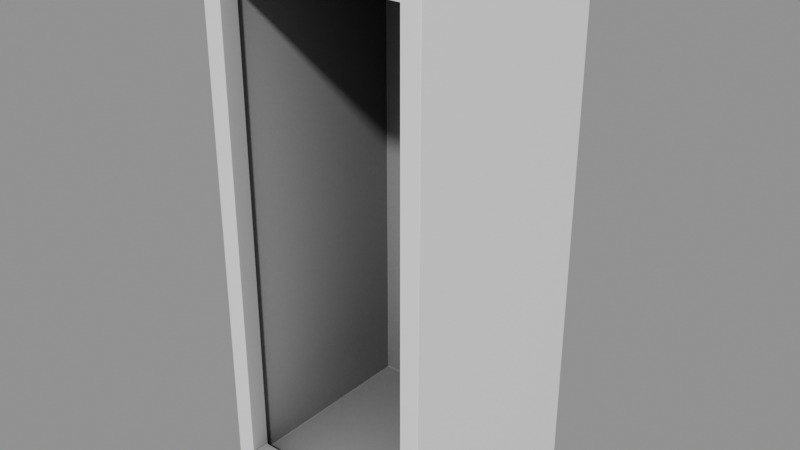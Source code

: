 # Source: BathRoom_Seats_seat6.blend  (saved by Blender 5.2.45; exported with 4.5.12 LTS)
import bpy
from mathutils import Matrix  # noqa: F401  (used for matrix-valued properties, if any)

bpy.ops.wm.read_factory_settings(use_empty=True)
scene = bpy.context.scene
scene.name = 'Scene'

# ---- collections
col_bathroom_seats_seat6 = bpy.data.collections.new('BathRoom_Seats_seat6'); scene.collection.children.link(col_bathroom_seats_seat6)

# ---- materials (node trees are filled in below, after node groups)
mat_ao_bake = bpy.data.materials.new('AO-bake')
mat_ao_bake.use_backface_culling_lightprobe_volume = False

# ---- node groups
ng_gltf_settings_001 = bpy.data.node_groups.new('glTF Settings.001', 'ShaderNodeTree')
_s = ng_gltf_settings_001.interface.new_socket(name='Occlusion', in_out='INPUT', socket_type='NodeSocketFloat')
_s.subtype = 'FACTOR'
_s.default_value = 1.0
_s.min_value = 0.0
_s.max_value = 1.0
_N = ng_gltf_settings_001.nodes; _L = ng_gltf_settings_001.links
n0 = _N.new('NodeGroupInput'); n0.name = 'Group Input'; n0.location = (-200, 0)
n1 = _N.new('NodeGroupOutput'); n1.name = 'Group Output'; n1.location = (-2, -8)
n1.is_active_output = True

# ---- material node trees
mat_ao_bake.use_nodes = True; mat_ao_bake.node_tree.nodes.clear()
_N = mat_ao_bake.node_tree.nodes; _L = mat_ao_bake.node_tree.links
n0 = _N.new('ShaderNodeOutputMaterial'); n0.name = 'Material Output'; n0.location = (340, 260)
n1 = _N.new('ShaderNodeAmbientOcclusion'); n1.name = 'Ambient Occlusion'; n1.location = (-220, 200)
n1.inputs[1].default_value = 2.0
n2 = _N.new('ShaderNodeBsdfPrincipled'); n2.name = 'Principled BSDF'; n2.location = (60, 260)
n2.distribution = 'GGX'
n2.subsurface_method = 'BURLEY'
n2.inputs[3].default_value = 1.45
n2.inputs[27].default_value = (0.0, 0.0, 0.0, 1.0)
n2.inputs[28].default_value = 1.0
n3 = _N.new('ShaderNodeGroup'); n3.name = 'Group'; n3.location = (800, 260)
n3.width = 208
n3.node_tree = ng_gltf_settings_001
n3.inputs[0].default_value = 1.0
_L.new(n2.outputs[0], n0.inputs[0])
_L.new(n1.outputs[0], n2.inputs[0])
n0.is_active_output = True

# ---- meshes
me_plane_061 = bpy.data.meshes.new('Plane.061')
me_plane_061.from_pydata([(-0.445, 0.0, 0.0), (-0.445, -0.8886, 0.0), (0.445, 0.0, 0.0), (0.445, -0.8886, 0.0), (0.445, 0.0, 2.101), (0.445, -0.8886, 2.101), (-0.445, 0.0, 2.101), (-0.445, -0.8886, 2.101), (0.3692, 0.0, 0.0), (0.3692, -0.8886, 0.0), (-0.3692, 0.0, 0.0), (-0.3692, -0.8886, 0.0), (-0.3692, 0.0, 2.101), (-0.3692, -0.8886, 2.101), (0.3692, 0.0, 2.101), (0.3692, -0.8886, 2.101), (-0.445, 0.0, 0.1096), (-0.445, -0.8886, 0.1096), (-0.445, -0.8886, 2.025), (-0.445, 0.0, 2.025), (0.445, 0.0, 2.025), (0.445, -0.8886, 2.025), (0.445, 0.0, 0.1096), (0.445, -0.8886, 0.1096), (-0.3692, -0.8886, 2.025), (-0.3692, 0.0, 2.025), (-0.3692, -0.8886, 0.1096), (-0.3692, 0.0, 0.1096), (0.3692, 0.0, 2.025), (0.3692, -0.8886, 2.025), (0.3692, -0.8886, 0.1096), (0.3692, 0.0, 0.1096), (-0.3692, -0.8117, 2.025), (-0.3692, -0.8117, 0.1096), (0.3692, -0.8117, 2.025), (0.3692, -0.8117, 0.1096), (-0.4216, -0.8117, 2.076), (-0.4216, -0.8117, 0.0363), (0.4216, -0.8117, 2.076), (0.4216, -0.8117, 0.0363), (-0.4216, -0.01914, 2.076), (-0.4216, -0.01914, 0.0363), (0.4216, -0.01914, 2.076), (0.445, 0.0, 1.293), (0.445, -0.8886, 1.293), (0.3692, -0.8886, 1.293), (0.3692, 0.0, 1.293), (-0.3692, -0.8886, 1.293), (-0.3692, 0.0, 1.293), (-0.445, 0.0, 1.293), (-0.445, -0.8886, 1.293), (0.3692, -0.8117, 1.293), (-0.3692, -0.8117, 1.293), (0.4216, -0.8117, 1.296), (-0.4216, -0.8117, 1.296), (-0.4216, -0.01914, 1.296), (0.4216, -0.01914, 1.296), (0.2741, -0.01914, 1.296), (0.2741, -0.2624, 2.076), (-0.4216, -0.2624, 1.296), (0.4216, -0.2624, 1.296), (0.4216, -0.2624, 0.0363), (-0.4216, -0.2624, 0.0363), (0.2401, 0.0, 2.101), (0.2401, -0.8886, 2.101), (0.2401, 0.0, 0.0), (0.2401, -0.8886, 0.0), (0.2401, 0.0, 0.1096), (0.2401, -0.8886, 0.1096), (0.2401, 0.0, 2.025), (0.2401, -0.8886, 2.025), (0.2401, -0.8117, 0.1096), (0.2401, -0.8117, 2.025), (0.2741, -0.8117, 0.0363), (0.2741, -0.8117, 2.076), (0.2741, -0.01914, 0.0363), (0.2741, -0.01914, 2.076), (0.2401, 0.0, 1.293), (0.4216, -0.2624, 2.076), (-0.4216, -0.2624, 2.076), (0.2741, -0.1341, 1.296), (0.4023, -0.2624, 1.296), (0.2839, -0.1832, 1.296), (0.3117, -0.2248, 1.296), (0.3532, -0.2526, 1.296), (0.4023, -0.2624, 0.0363), (0.2741, -0.1341, 0.0363), (0.1459, -0.2624, 0.0363), (0.2741, -0.3906, 0.0363), (0.3532, -0.2526, 0.0363), (0.3117, -0.2248, 0.0363), (0.2839, -0.1832, 0.0363)], [], [(36, 54, 59, 79), (65, 66, 11, 10), (8, 2, 3, 9), (4, 14, 15, 5), (0, 10, 11, 1), (12, 6, 7, 13), (43, 20, 21, 44), (49, 16, 17, 50), (6, 19, 18, 7), (16, 0, 1, 17), (20, 4, 5, 21), (64, 13, 24, 70), (63, 69, 25, 12), (1, 11, 26, 17), (0, 16, 27, 10), (9, 3, 23, 30), (8, 31, 22, 2), (68, 26, 11, 66), (67, 65, 10, 27), (29, 21, 5, 15), (28, 14, 4, 20), (44, 21, 29, 45), (43, 46, 28, 20), (77, 46, 31, 67), (47, 24, 18, 50), (48, 49, 19, 25), (18, 24, 13, 7), (19, 6, 12, 25), (45, 29, 34, 51), (70, 24, 32, 72), (68, 30, 35, 71), (47, 26, 33, 52), (71, 35, 39, 73), (51, 34, 38, 53), (72, 32, 36, 74), (52, 33, 37, 54), (58, 79, 40, 76), (59, 62, 41, 55), (60, 78, 42, 56), (57, 76, 40, 55), (75, 57, 55, 41), (79, 59, 55, 40), (32, 52, 54, 36), (35, 51, 53, 39), (24, 47, 52, 32), (30, 45, 51, 35), (27, 16, 49, 48), (26, 47, 50, 17), (69, 28, 46, 77), (22, 31, 46, 43), (23, 44, 45, 30), (2, 22, 23, 3), (19, 49, 50, 18), (73, 39, 61, 85, 88), (75, 86, 80, 57), (85, 61, 60, 81), (74, 36, 79, 58), (54, 37, 62, 59), (62, 87, 86, 75, 41), (13, 64, 63, 12), (38, 74, 58, 78), (9, 66, 65, 8), (63, 64, 15, 14), (25, 69, 77, 48), (56, 42, 76, 57), (37, 73, 88, 87, 62), (78, 58, 76, 42), (34, 72, 74, 38), (33, 71, 73, 37), (26, 68, 71, 33), (29, 70, 72, 34), (48, 77, 67, 27), (31, 8, 65, 67), (30, 68, 66, 9), (14, 28, 69, 63), (15, 64, 70, 29), (53, 38, 78, 60), (39, 53, 60, 61), (22, 43, 44, 23), (85, 89, 90, 91, 86, 87, 88), (80, 86, 91, 82), (82, 91, 90, 83), (83, 90, 89, 84), (84, 89, 85, 81), (80, 82, 83, 84, 81, 60, 56, 57)])
_uv = me_plane_061.uv_layers.new(name='UVMap')
_uv.uv.foreach_set('vector', [0.0, 0.07763, 0.0, 0.07763, 0.0, 0.07763, 0.0, 0.07763, 0.0, 0.7746, 0.0, 0.7746, 0.0, 0.07763, 0.0, 0.07763, 0.0, 0.9224, 0.0, 1.0, 0.0, 1.0, 0.0, 0.9224, 0.0, 1.0, 0.0, 0.9224, 0.0, 0.9224, 0.0, 1.0, 0.0, 0.0, 0.0, 0.07763, 0.0, 0.07763, 0.0, 0.0, 0.0, 0.07763, 0.0, 0.0, 0.0, 0.0, 0.0, 0.07763, 0.0, 1.0, 0.0, 1.0, 0.0, 1.0, 0.0, 1.0, 0.0, 0.0, 0.0, 0.0, 0.0, 0.0, 0.0, 0.0, 0.0, 0.0, 0.0, 0.0, 0.0, 0.0, 0.0, 0.0, 0.0, 0.0, 0.0, 0.0, 0.0, 0.0, 0.0, 0.0, 0.0, 1.0, 0.0, 1.0, 0.0, 1.0, 0.0, 1.0, 0.0, 0.7746, 0.0, 0.07763, 0.0, 0.07763, 0.0, 0.7746, 0.0, 0.7746, 0.0, 0.7746, 0.0, 0.07763, 0.0, 0.07763, 0.0, 0.0, 0.0, 0.07763, 0.0, 0.07763, 0.0, 0.0, 0.0, 0.0, 0.0, 0.0, 0.0, 0.07763, 0.0, 0.07763, 0.0, 0.9224, 0.0, 1.0, 0.0, 1.0, 0.0, 0.9224, 0.0, 0.9224, 0.0, 0.9224, 0.0, 1.0, 0.0, 1.0, 0.0, 0.7746, 0.0, 0.07763, 0.0, 0.07763, 0.0, 0.7746, 0.0, 0.7746, 0.0, 0.7746, 0.0, 0.07763, 0.0, 0.07763, 0.0, 0.9224, 0.0, 1.0, 0.0, 1.0, 0.0, 0.9224, 0.0, 0.9224, 0.0, 0.9224, 0.0, 1.0, 0.0, 1.0, 0.0, 1.0, 0.0, 1.0, 0.0, 0.9224, 0.0, 0.9224, 0.0, 1.0, 0.0, 0.9224, 0.0, 0.9224, 0.0, 1.0, 0.0, 0.7746, 0.0, 0.9224, 0.0, 0.9224, 0.0, 0.7746, 0.0, 0.07763, 0.0, 0.07763, 0.0, 0.0, 0.0, 0.0, 0.0, 0.07763, 0.0, 0.0, 0.0, 0.0, 0.0, 0.07763, 0.0, 0.0, 0.0, 0.07763, 0.0, 0.07763, 0.0, 0.0, 0.0, 0.0, 0.0, 0.0, 0.0, 0.07763, 0.0, 0.07763, 0.0, 0.9224, 0.0, 0.9224, 0.0, 0.9224, 0.0, 0.9224, 0.0, 0.7746, 0.0, 0.07763, 0.0, 0.07763, 0.0, 0.7746, 0.0, 0.7746, 0.0, 0.9224, 0.0, 0.9224, 0.0, 0.7746, 0.0, 0.07763, 0.0, 0.07763, 0.0, 0.07763, 0.0, 0.07763, 0.0, 0.7746, 0.0, 0.9224, 0.0, 0.9224, 0.0, 0.7746, 0.0, 0.9224, 0.0, 0.9224, 0.0, 0.9224, 0.0, 0.9224, 0.0, 0.7746, 0.0, 0.07763, 0.0, 0.07763, 0.0, 0.7746, 0.0, 0.07763, 0.0, 0.07763, 0.0, 0.07763, 0.0, 0.07763, 0.0, 0.7746, 0.0, 0.07763, 0.0, 0.07763, 0.0, 0.7746, 0.0, 0.07763, 0.0, 0.07763, 0.0, 0.07763, 0.0, 0.07763, 0.0, 0.9224, 0.0, 0.9224, 0.0, 0.9224, 0.0, 0.9224, 0.0, 0.7746, 0.0, 0.7746, 0.0, 0.07763, 0.0, 0.07763, 0.0, 0.7746, 0.0, 0.7746, 0.0, 0.07763, 0.0, 0.07763, 0.0, 0.07763, 0.0, 0.07763, 0.0, 0.07763, 0.0, 0.07763, 0.0, 0.07763, 0.0, 0.07763, 0.0, 0.07763, 0.0, 0.07763, 0.0, 0.9224, 0.0, 0.9224, 0.0, 0.9224, 0.0, 0.9224, 0.0, 0.07763, 0.0, 0.07763, 0.0, 0.07763, 0.0, 0.07763, 0.0, 0.9224, 0.0, 0.9224, 0.0, 0.9224, 0.0, 0.9224, 0.0, 0.07763, 0.0, 0.0, 0.0, 0.0, 0.0, 0.07763, 0.0, 0.07763, 0.0, 0.07763, 0.0, 0.0, 0.0, 0.0, 0.0, 0.7746, 0.0, 0.9224, 0.0, 0.9224, 0.0, 0.7746, 0.0, 1.0, 0.0, 0.9224, 0.0, 0.9224, 0.0, 1.0, 0.0, 1.0, 0.0, 1.0, 0.0, 0.9224, 0.0, 0.9224, 0.0, 1.0, 0.0, 1.0, 0.0, 1.0, 0.0, 1.0, 0.0, 0.0, 0.0, 0.0, 0.0, 0.0, 0.0, 0.0, 0.0, 0.7746, 0.0, 0.9224, 0.0, 0.9224, 0.0, 0.9031, 0.0, 0.7746, 0.0, 0.7746, 0.0, 0.7746, 0.0, 0.7746, 0.0, 0.7746, 0.0, 0.9031, 0.0, 0.9224, 0.0, 0.9224, 0.0, 0.9031, 0.0, 0.7746, 0.0, 0.07763, 0.0, 0.07763, 0.0, 0.7746, 0.0, 0.07763, 0.0, 0.07763, 0.0, 0.07763, 0.0, 0.07763, 0.0, 0.07763, 0.0, 0.6462, 0.0, 0.7746, 0.0, 0.7746, 0.0, 0.07763, 0.0, 0.07763, 0.0, 0.7746, 0.0, 0.7746, 0.0, 0.07763, 0.0, 0.9224, 0.0, 0.7746, 0.0, 0.7746, 0.0, 0.9224, 0.0, 0.9224, 0.0, 0.7746, 0.0, 0.7746, 0.0, 0.9224, 0.0, 0.7746, 0.0, 0.7746, 0.0, 0.9224, 0.0, 0.9224, 0.0, 0.07763, 0.0, 0.7746, 0.0, 0.7746, 0.0, 0.07763, 0.0, 0.9224, 0.0, 0.9224, 0.0, 0.7746, 0.0, 0.7746, 0.0, 0.07763, 0.0, 0.7746, 0.0, 0.7746, 0.0, 0.6462, 0.0, 0.07763, 0.0, 0.9224, 0.0, 0.7746, 0.0, 0.7746, 0.0, 0.9224, 0.0, 0.9224, 0.0, 0.7746, 0.0, 0.7746, 0.0, 0.9224, 0.0, 0.07763, 0.0, 0.7746, 0.0, 0.7746, 0.0, 0.07763, 0.0, 0.07763, 0.0, 0.7746, 0.0, 0.7746, 0.0, 0.07763, 0.0, 0.9224, 0.0, 0.7746, 0.0, 0.7746, 0.0, 0.9224, 0.0, 0.07763, 0.0, 0.7746, 0.0, 0.7746, 0.0, 0.07763, 0.0, 0.9224, 0.0, 0.9224, 0.0, 0.7746, 0.0, 0.7746, 0.0, 0.9224, 0.0, 0.7746, 0.0, 0.7746, 0.0, 0.9224, 0.0, 0.9224, 0.0, 0.9224, 0.0, 0.7746, 0.0, 0.7746, 0.0, 0.9224, 0.0, 0.7746, 0.0, 0.7746, 0.0, 0.9224, 0.0, 0.9224, 0.0, 0.9224, 0.0, 0.9224, 0.0, 0.9224, 0.0, 0.9224, 0.0, 0.9224, 0.0, 0.9224, 0.0, 0.9224, 0.0, 1.0, 0.0, 1.0, 0.0, 1.0, 0.0, 1.0, 0.0, 0.9031, 0.0, 0.8539, 0.0, 0.8123, 0.0, 0.7844, 0.0, 0.7746, 0.0, 0.6462, 0.0, 0.7746, 0.0, 0.7746, 0.0, 0.7746, 0.0, 0.7746, 0.0, 0.7779, 0.0, 0.7779, 0.0, 0.7746, 0.0, 0.7746, 0.0, 0.7872, 0.0, 0.7872, 0.0, 0.7746, 0.0, 0.8539, 0.0, 0.8539, 0.0, 0.8539, 0.0, 0.8539, 0.0, 0.9031, 0.0, 0.9031, 0.0, 0.7746, 0.0, 0.7779, 0.0, 0.7872, 0.0, 0.8539, 0.0, 0.9031, 0.0, 0.9224, 0.0, 0.9224, 0.0, 0.7746])
_uv.active_render = True
_uv = me_plane_061.uv_layers.new(name='tile')
_uv.uv.foreach_set('vector', [0.0, 0.07763, 0.0, 0.07763, 0.0, 0.07763, 0.0, 0.07763, 0.0, 0.7746, 0.0, 0.7746, 0.0, 0.07763, 0.0, 0.07763, 0.0, 0.9224, 0.0, 1.0, 0.0, 1.0, 0.0, 0.9224, 0.0, 1.0, 0.0, 0.9224, 0.0, 0.9224, 0.0, 1.0, 0.0, 0.0, 0.0, 0.07763, 0.0, 0.07763, 0.0, 0.0, 0.0, 0.07763, 0.0, 0.0, 0.0, 0.0, 0.0, 0.07763, 0.0, 1.0, 0.0, 1.0, 0.0, 1.0, 0.0, 1.0, 0.0, 0.0, 0.0, 0.0, 0.0, 0.0, 0.0, 0.0, 0.0, 0.0, 0.0, 0.0, 0.0, 0.0, 0.0, 0.0, 0.0, 0.0, 0.0, 0.0, 0.0, 0.0, 0.0, 0.0, 0.0, 1.0, 0.0, 1.0, 0.0, 1.0, 0.0, 1.0, 0.0, 0.7746, 0.0, 0.07763, 0.0, 0.07763, 0.0, 0.7746, 0.0, 0.7746, 0.0, 0.7746, 0.0, 0.07763, 0.0, 0.07763, 0.0, 0.0, 0.0, 0.07763, 0.0, 0.07763, 0.0, 0.0, 0.0, 0.0, 0.0, 0.0, 0.0, 0.07763, 0.0, 0.07763, 0.0, 0.9224, 0.0, 1.0, 0.0, 1.0, 0.0, 0.9224, 0.0, 0.9224, 0.0, 0.9224, 0.0, 1.0, 0.0, 1.0, 0.0, 0.7746, 0.0, 0.07763, 0.0, 0.07763, 0.0, 0.7746, 0.0, 0.7746, 0.0, 0.7746, 0.0, 0.07763, 0.0, 0.07763, 0.0, 0.9224, 0.0, 1.0, 0.0, 1.0, 0.0, 0.9224, 0.0, 0.9224, 0.0, 0.9224, 0.0, 1.0, 0.0, 1.0, 0.0, 1.0, 0.0, 1.0, 0.0, 0.9224, 0.0, 0.9224, 0.0, 1.0, 0.0, 0.9224, 0.0, 0.9224, 0.0, 1.0, 0.0, 0.7746, 0.0, 0.9224, 0.0, 0.9224, 0.0, 0.7746, 0.0, 0.07763, 0.0, 0.07763, 0.0, 0.0, 0.0, 0.0, 0.0, 0.07763, 0.0, 0.0, 0.0, 0.0, 0.0, 0.07763, 0.0, 0.0, 0.0, 0.07763, 0.0, 0.07763, 0.0, 0.0, 0.0, 0.0, 0.0, 0.0, 0.0, 0.07763, 0.0, 0.07763, 0.0, 0.9224, 0.0, 0.9224, 0.0, 0.9224, 0.0, 0.9224, 0.0, 0.7746, 0.0, 0.07763, 0.0, 0.07763, 0.0, 0.7746, 0.0, 0.7746, 0.0, 0.9224, 0.0, 0.9224, 0.0, 0.7746, 0.0, 0.07763, 0.0, 0.07763, 0.0, 0.07763, 0.0, 0.07763, 0.0, 0.7746, 0.0, 0.9224, 0.0, 0.9224, 0.0, 0.7746, 0.0, 0.9224, 0.0, 0.9224, 0.0, 0.9224, 0.0, 0.9224, 0.0, 0.7746, 0.0, 0.07763, 0.0, 0.07763, 0.0, 0.7746, 0.0, 0.07763, 0.0, 0.07763, 0.0, 0.07763, 0.0, 0.07763, 0.0, 0.7746, 0.0, 0.07763, 0.0, 0.07763, 0.0, 0.7746, 0.0, 0.07763, 0.0, 0.07763, 0.0, 0.07763, 0.0, 0.07763, 0.0, 0.9224, 0.0, 0.9224, 0.0, 0.9224, 0.0, 0.9224, 0.0, 0.7746, 0.0, 0.7746, 0.0, 0.07763, 0.0, 0.07763, 0.0, 0.7746, 0.0, 0.7746, 0.0, 0.07763, 0.0, 0.07763, 0.0, 0.07763, 0.0, 0.07763, 0.0, 0.07763, 0.0, 0.07763, 0.0, 0.07763, 0.0, 0.07763, 0.0, 0.07763, 0.0, 0.07763, 0.0, 0.9224, 0.0, 0.9224, 0.0, 0.9224, 0.0, 0.9224, 0.0, 0.07763, 0.0, 0.07763, 0.0, 0.07763, 0.0, 0.07763, 0.0, 0.9224, 0.0, 0.9224, 0.0, 0.9224, 0.0, 0.9224, 0.0, 0.07763, 0.0, 0.0, 0.0, 0.0, 0.0, 0.07763, 0.0, 0.07763, 0.0, 0.07763, 0.0, 0.0, 0.0, 0.0, 0.0, 0.7746, 0.0, 0.9224, 0.0, 0.9224, 0.0, 0.7746, 0.0, 1.0, 0.0, 0.9224, 0.0, 0.9224, 0.0, 1.0, 0.0, 1.0, 0.0, 1.0, 0.0, 0.9224, 0.0, 0.9224, 0.0, 1.0, 0.0, 1.0, 0.0, 1.0, 0.0, 1.0, 0.0, 0.0, 0.0, 0.0, 0.0, 0.0, 0.0, 0.0, 0.0, 0.7746, 0.0, 0.9224, 0.0, 0.9224, 0.0, 0.9031, 0.0, 0.7746, 0.0, 0.7746, 0.0, 0.7746, 0.0, 0.7746, 0.0, 0.7746, 0.0, 0.9031, 0.0, 0.9224, 0.0, 0.9224, 0.0, 0.9031, 0.0, 0.7746, 0.0, 0.07763, 0.0, 0.07763, 0.0, 0.7746, 0.0, 0.07763, 0.0, 0.07763, 0.0, 0.07763, 0.0, 0.07763, 0.0, 0.07763, 0.0, 0.6462, 0.0, 0.7746, 0.0, 0.7746, 0.0, 0.07763, 0.0, 0.07763, 0.0, 0.7746, 0.0, 0.7746, 0.0, 0.07763, 0.0, 0.9224, 0.0, 0.7746, 0.0, 0.7746, 0.0, 0.9224, 0.0, 0.9224, 0.0, 0.7746, 0.0, 0.7746, 0.0, 0.9224, 0.0, 0.7746, 0.0, 0.7746, 0.0, 0.9224, 0.0, 0.9224, 0.0, 0.07763, 0.0, 0.7746, 0.0, 0.7746, 0.0, 0.07763, 0.0, 0.9224, 0.0, 0.9224, 0.0, 0.7746, 0.0, 0.7746, 0.0, 0.07763, 0.0, 0.7746, 0.0, 0.7746, 0.0, 0.6462, 0.0, 0.07763, 0.0, 0.9224, 0.0, 0.7746, 0.0, 0.7746, 0.0, 0.9224, 0.0, 0.9224, 0.0, 0.7746, 0.0, 0.7746, 0.0, 0.9224, 0.0, 0.07763, 0.0, 0.7746, 0.0, 0.7746, 0.0, 0.07763, 0.0, 0.07763, 0.0, 0.7746, 0.0, 0.7746, 0.0, 0.07763, 0.0, 0.9224, 0.0, 0.7746, 0.0, 0.7746, 0.0, 0.9224, 0.0, 0.07763, 0.0, 0.7746, 0.0, 0.7746, 0.0, 0.07763, 0.0, 0.9224, 0.0, 0.9224, 0.0, 0.7746, 0.0, 0.7746, 0.0, 0.9224, 0.0, 0.7746, 0.0, 0.7746, 0.0, 0.9224, 0.0, 0.9224, 0.0, 0.9224, 0.0, 0.7746, 0.0, 0.7746, 0.0, 0.9224, 0.0, 0.7746, 0.0, 0.7746, 0.0, 0.9224, 0.0, 0.9224, 0.0, 0.9224, 0.0, 0.9224, 0.0, 0.9224, 0.0, 0.9224, 0.0, 0.9224, 0.0, 0.9224, 0.0, 0.9224, 0.0, 1.0, 0.0, 1.0, 0.0, 1.0, 0.0, 1.0, 0.0, 0.9031, 0.0, 0.8539, 0.0, 0.8123, 0.0, 0.7844, 0.0, 0.7746, 0.0, 0.6462, 0.0, 0.7746, 0.0, 0.7746, 0.0, 0.7746, 0.0, 0.7746, 0.0, 0.7779, 0.0, 0.7779, 0.0, 0.7746, 0.0, 0.7746, 0.0, 0.7872, 0.0, 0.7872, 0.0, 0.7746, 0.0, 0.8539, 0.0, 0.8539, 0.0, 0.8539, 0.0, 0.8539, 0.0, 0.9031, 0.0, 0.9031, 0.0, 0.7746, 0.0, 0.7779, 0.0, 0.7872, 0.0, 0.8539, 0.0, 0.9031, 0.0, 0.9224, 0.0, 0.9224, 0.0, 0.7746])
me_plane_061.materials.append(mat_ao_bake)
me_plane_061.use_remesh_fix_poles = True
me_plane_061.use_remesh_preserve_attributes = False
me_plane_061.use_mirror_vertex_groups = False
me_plane_061.update()

# ---- objects
ob_wall0_seat6 = bpy.data.objects.new('wall0_seat6', me_plane_061)

# ---- transforms, parenting, visibility, modifiers, constraints
ob_wall0_seat6.location = (0.0, 0.0, 0.0)
ob_wall0_seat6.lineart.crease_threshold = 0.0
_m = ob_wall0_seat6.modifiers.new('Bevel.001', 'BEVEL')
_m.width = 0.061
_m.width_pct = 0.061
_m.segments = 5
_m.limit_method = 'WEIGHT'
_m = ob_wall0_seat6.modifiers.new('Bevel', 'BEVEL')
_m.width = 0.0025
_m.width_pct = 0.0025
_m.segments = 2
_m = ob_wall0_seat6.modifiers.new('WeightedNormal', 'WEIGHTED_NORMAL')
_m.use_pin_to_last = True

# ---- collection membership
col_bathroom_seats_seat6.objects.link(ob_wall0_seat6)

# ---- scene / render settings (as saved in the file)
scene.frame_start = 1; scene.frame_end = 250; scene.frame_set(1)
scene.render.engine = 'BLENDER_EEVEE_NEXT'
scene.render.bake_bias = 0.0
scene.render.bake_samples = 0
scene.render.compositor_device = 'GPU'
scene.eevee.use_volume_custom_range = False
scene.eevee.fast_gi_thickness_near = 0.1
scene.eevee.fast_gi_thickness_far = 0.0
scene.eevee.ray_tracing_options.screen_trace_thickness = 0.1
bpy.context.view_layer.update()

# ---- added for rendering (the .blend has no active camera and no usable light): camera, sun + grey world if the file has none
cam_auto = bpy.data.cameras.new('AutoCamera')
cam_auto.lens = 50.0
cam_auto.sensor_width = 36.0
cam_auto.clip_end = 1000.0
ob_auto_camera = bpy.data.objects.new('AutoCamera', cam_auto)
scene.collection.objects.link(ob_auto_camera)
ob_auto_camera.location = (2.26592, -3.16341, 2.86346)
ob_auto_camera.rotation_euler = (1.09748, -7.21219e-08, 0.694738)
scene.camera = ob_auto_camera
light_auto_sun = bpy.data.lights.new('AutoSun', 'SUN')
light_auto_sun.energy = 3.0
light_auto_sun.angle = 0.0523599
ob_auto_sun = bpy.data.objects.new('AutoSun', light_auto_sun)
scene.collection.objects.link(ob_auto_sun)
ob_auto_sun.rotation_euler = (0.872665, 0.174533, 0.523599)
if scene.world is None:
    world_auto = bpy.data.worlds.new('AutoWorld')
    world_auto.color = (0.3, 0.3, 0.3)
    scene.world = world_auto
bpy.context.view_layer.update()
